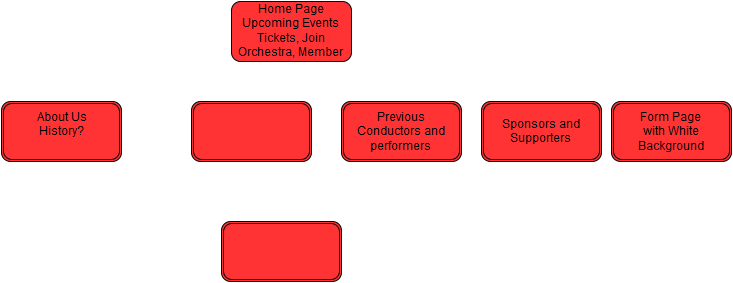

The diagram above was exported from draw.io. Its source (the exported page's mxGraphModel, read from the mxfile embedded in the PNG):
<mxGraphModel dx="1120" dy="458" grid="1" gridSize="10" guides="1" tooltips="1" connect="1" arrows="1" fold="1" page="1" pageScale="1" pageWidth="826" pageHeight="1169" background="#ffffff" math="0" shadow="0">
  <root>
    <mxCell id="0" />
    <mxCell id="1" parent="0" />
    <mxCell id="603030bdab4975ca-1" value="Home Page&lt;br&gt;Upcoming Events&lt;br&gt;Tickets, Join Orchestra, Member&lt;br&gt;" style="rounded=1;whiteSpace=wrap;html=1;fillColor=#FF3333;" vertex="1" parent="1">
      <mxGeometry x="310" y="50" width="120" height="60" as="geometry" />
    </mxCell>
    <mxCell id="603030bdab4975ca-2" value="About Us&lt;br&gt;History?&lt;br&gt;&lt;br&gt;" style="shape=ext;double=1;rounded=1;whiteSpace=wrap;html=1;fillColor=#FF3333;" vertex="1" parent="1">
      <mxGeometry x="80" y="150" width="120" height="60" as="geometry" />
    </mxCell>
    <mxCell id="603030bdab4975ca-3" value="" style="shape=ext;double=1;rounded=1;whiteSpace=wrap;html=1;fillColor=#FF3333;" vertex="1" parent="1">
      <mxGeometry x="300" y="270" width="120" height="60" as="geometry" />
    </mxCell>
    <mxCell id="603030bdab4975ca-4" value="" style="shape=ext;double=1;rounded=1;whiteSpace=wrap;html=1;fillColor=#FF3333;" vertex="1" parent="1">
      <mxGeometry x="270" y="150" width="120" height="60" as="geometry" />
    </mxCell>
    <mxCell id="603030bdab4975ca-5" value="Previous Conductors and performers&lt;br&gt;" style="shape=ext;double=1;rounded=1;whiteSpace=wrap;html=1;fillColor=#FF3333;" vertex="1" parent="1">
      <mxGeometry x="420" y="150" width="120" height="60" as="geometry" />
    </mxCell>
    <mxCell id="603030bdab4975ca-6" value="Sponsors and Supporters&lt;br&gt;" style="shape=ext;double=1;rounded=1;whiteSpace=wrap;html=1;fillColor=#FF3333;" vertex="1" parent="1">
      <mxGeometry x="560" y="150" width="120" height="60" as="geometry" />
    </mxCell>
    <mxCell id="603030bdab4975ca-7" value="Form Page&lt;br&gt;with White Background&lt;br&gt;" style="shape=ext;double=1;rounded=1;whiteSpace=wrap;html=1;fillColor=#FF3333;" vertex="1" parent="1">
      <mxGeometry x="690" y="150" width="120" height="60" as="geometry" />
    </mxCell>
  </root>
</mxGraphModel>